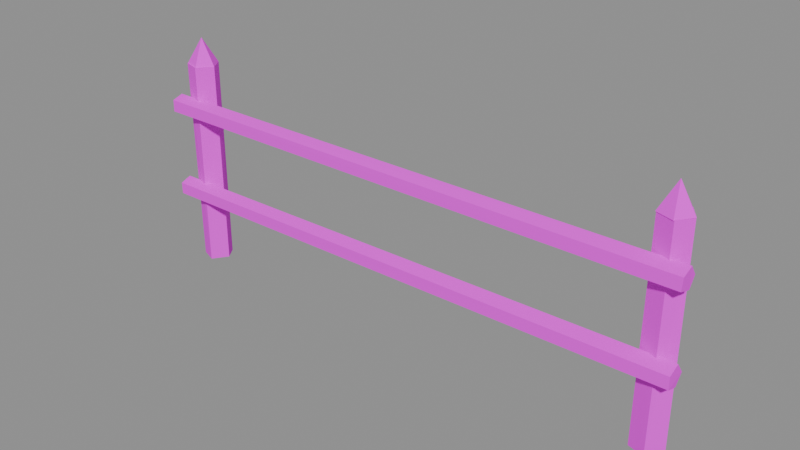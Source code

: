 # Source: SM_Fence.blend  (saved by Blender 5.2.45; exported with 4.5.12 LTS)
import bpy
from mathutils import Matrix  # noqa: F401  (used for matrix-valued properties, if any)

bpy.ops.wm.read_factory_settings(use_empty=True)
scene = bpy.context.scene
scene.name = 'SM_Fence'

# ---- collections
col_sm_fence = bpy.data.collections.new('SM_Fence'); scene.collection.children.link(col_sm_fence)

# ---- images (referenced by path relative to the original .blend; pixels are not part of the script)
import os
ASSET_DIR = os.environ.get("B2B_ASSET_DIR", "")  # directory of the original .blend (textures are referenced by path, not embedded)
HERE = os.path.dirname(os.path.abspath(__file__))  # packed textures are extracted next to this script under _unpacked/

def load_image(name, relpath, width, height, colorspace="sRGB"):
    """Load a texture the original file referenced (path relative to the .blend, or extracted next to this script)."""
    p = next((c for c in (os.path.join(HERE, relpath), os.path.join(ASSET_DIR, relpath)) if relpath and os.path.exists(c)), "")
    if p:
        img = bpy.data.images.load(p, check_existing=True)
        img.name = name
    else:  # same state as the original file: an image datablock whose file is absent (Cycles renders it pink)
        img = bpy.data.images.new(name, width, height)
        img.source = "FILE"
        img.filepath = "//" + (relpath or name)
    img.colorspace_settings.name = colorspace
    return img
img_t_palette = load_image('T_Palette', 'T_Palette.png', 1024, 1024, 'sRGB')

# ---- materials (node trees are filled in below, after node groups)
mat_m_palette = bpy.data.materials.new('M_Palette')

# ---- material node trees
mat_m_palette.use_nodes = True; mat_m_palette.node_tree.nodes.clear()
_N = mat_m_palette.node_tree.nodes; _L = mat_m_palette.node_tree.links
n0 = _N.new('ShaderNodeOutputMaterial'); n0.name = 'Material Output'; n0.location = (0, 0)
n1 = _N.new('ShaderNodeBsdfPrincipled'); n1.name = 'Principled BSDF'; n1.location = (0, 0)
n1.inputs[2].default_value = 1.0
n1.inputs[10].default_value = 0.005
n2 = _N.new('ShaderNodeTexImage'); n2.name = 'Image Texture'; n2.location = (0, 0)
n2.image = img_t_palette
n2.interpolation = 'Closest'
_L.new(n2.outputs[0], n1.inputs[0])
_L.new(n1.outputs[0], n0.inputs[0])
n0.is_active_output = True

# ---- meshes
me_sm_fence = bpy.data.meshes.new('SM_Fence')
me_sm_fence.from_pydata([(1.221, 0.0006084, -0.00123), (1.172, 0.06449, 0.001543), (1.094, 0.04282, 0.00254), (1.093, -0.04203, 0.001014), (1.17, -0.06628, 0.002055), (1.218, 0.001748, 0.9515), (1.174, 0.06682, 0.9499), (1.092, 0.04215, 0.9477), (1.096, -0.03939, 0.9488), (1.174, -0.06334, 0.9532), (1.22, 0.0, 0.95), (1.172, 0.06657, 0.95), (1.093, 0.04114, 0.95), (1.093, -0.04114, 0.95), (1.172, -0.06657, 0.95), (1.15, 0.0, 1.07), (-1.078, -0.001574, 0.00314), (-1.126, 0.06335, -0.003246), (-1.207, 0.04419, 0.001811), (-1.203, -0.039, 3.961e-05), (-1.127, -0.06976, 0.002646), (-1.08, -0.000252, 0.9505), (-1.126, 0.06684, 0.9485), (-1.204, 0.03839, 0.9473), (-1.205, -0.04443, 0.9527), (-1.126, -0.06979, 0.9533), (-1.08, 0.0, 0.95), (-1.128, 0.06657, 0.95), (-1.207, 0.04114, 0.95), (-1.207, -0.04114, 0.95), (-1.128, -0.06657, 0.95), (-1.15, 0.0, 1.07), (1.25, -0.0201, 0.3793), (1.248, -0.05237, 0.3312), (1.251, -0.1122, 0.352), (1.25, -0.112, 0.4069), (1.248, -0.05367, 0.4273), (-1.249, -0.02584, 0.3516), (-1.248, -0.05551, 0.3068), (-1.248, -0.1054, 0.3245), (-1.249, -0.1059, 0.3774), (-1.25, -0.05485, 0.395), (1.25, -0.02151, 0.7625), (1.25, -0.05222, 0.7167), (1.249, -0.1124, 0.7349), (1.252, -0.1111, 0.79), (1.25, -0.05436, 0.8082), (-1.251, -0.02537, 0.7557), (-1.251, -0.05749, 0.7138), (-1.25, -0.1077, 0.7312), (-1.25, -0.1071, 0.785), (-1.252, -0.05487, 0.7997)], [], [(1, 5, 0), (1, 7, 6), (2, 8, 7), (4, 8, 3), (4, 5, 9), (6, 7, 8), (3, 2, 1), (10, 11, 15), (11, 12, 15), (12, 13, 15), (13, 14, 15), (14, 10, 15), (13, 12, 11), (16, 22, 21), (18, 22, 17), (19, 23, 18), (20, 24, 19), (20, 21, 25), (24, 21, 23), (19, 17, 16), (26, 27, 31), (27, 28, 31), (28, 29, 31), (29, 30, 31), (30, 26, 31), (29, 28, 27), (33, 37, 32), (33, 39, 38), (35, 39, 34), (36, 40, 35), (36, 37, 41), (34, 33, 32), (40, 37, 39), (43, 47, 42), (43, 49, 48), (44, 50, 49), (46, 50, 45), (46, 47, 51), (45, 44, 43), (49, 50, 51), (1, 6, 5), (1, 2, 7), (2, 3, 8), (4, 9, 8), (4, 0, 5), (9, 5, 8), (5, 6, 8), (0, 4, 1), (4, 3, 1), (10, 14, 11), (14, 13, 11), (16, 17, 22), (18, 23, 22), (19, 24, 23), (20, 25, 24), (20, 16, 21), (25, 21, 24), (21, 22, 23), (16, 20, 19), (19, 18, 17), (26, 30, 27), (30, 29, 27), (33, 38, 37), (33, 34, 39), (35, 40, 39), (36, 41, 40), (36, 32, 37), (32, 36, 35), (35, 34, 32), (41, 37, 40), (37, 38, 39), (43, 48, 47), (43, 44, 49), (44, 45, 50), (46, 51, 50), (46, 42, 47), (42, 46, 43), (46, 45, 43), (51, 47, 49), (47, 48, 49)])
_uv = me_sm_fence.uv_layers.new(name='UVMap')
_uv.uv.foreach_set('vector', [0.09375, 0.9062, 0.09375, 0.9062, 0.09375, 0.9062, 0.09375, 0.9062, 0.09375, 0.9062, 0.09375, 0.9062, 0.09375, 0.9062, 0.09375, 0.9062, 0.09375, 0.9062, 0.09375, 0.9062, 0.09375, 0.9062, 0.09375, 0.9062, 0.09375, 0.9062, 0.09375, 0.9062, 0.09375, 0.9062, 0.09375, 0.9062, 0.09375, 0.9062, 0.09375, 0.9062, 0.09375, 0.9062, 0.09375, 0.9062, 0.09375, 0.9062, 0.03125, 0.9062, 0.03125, 0.9062, 0.03125, 0.9062, 0.03125, 0.9062, 0.03125, 0.9062, 0.03125, 0.9062, 0.03125, 0.9062, 0.03125, 0.9062, 0.03125, 0.9062, 0.03125, 0.9062, 0.03125, 0.9062, 0.03125, 0.9062, 0.03125, 0.9062, 0.03125, 0.9062, 0.03125, 0.9062, 0.03125, 0.9062, 0.03125, 0.9062, 0.03125, 0.9062, 0.09375, 0.9062, 0.09375, 0.9062, 0.09375, 0.9062, 0.09375, 0.9062, 0.09375, 0.9062, 0.09375, 0.9062, 0.09375, 0.9062, 0.09375, 0.9062, 0.09375, 0.9062, 0.09375, 0.9062, 0.09375, 0.9062, 0.09375, 0.9062, 0.09375, 0.9062, 0.09375, 0.9062, 0.09375, 0.9062, 0.09375, 0.9062, 0.09375, 0.9062, 0.09375, 0.9062, 0.09375, 0.9062, 0.09375, 0.9062, 0.09375, 0.9062, 0.03125, 0.9062, 0.03125, 0.9062, 0.03125, 0.9062, 0.03125, 0.9062, 0.03125, 0.9062, 0.03125, 0.9062, 0.03125, 0.9062, 0.03125, 0.9062, 0.03125, 0.9062, 0.03125, 0.9062, 0.03125, 0.9062, 0.03125, 0.9062, 0.03125, 0.9062, 0.03125, 0.9062, 0.03125, 0.9062, 0.03125, 0.9062, 0.03125, 0.9062, 0.03125, 0.9062, 0.1562, 0.9062, 0.1562, 0.9062, 0.1562, 0.9062, 0.1562, 0.9062, 0.1562, 0.9062, 0.1562, 0.9062, 0.09375, 0.9062, 0.09375, 0.9062, 0.09375, 0.9062, 0.03125, 0.9062, 0.03125, 0.9062, 0.03125, 0.9062, 0.03125, 0.9062, 0.03125, 0.9062, 0.03125, 0.9062, 0.09375, 0.9062, 0.09375, 0.9062, 0.09375, 0.9062, 0.09375, 0.9062, 0.09375, 0.9062, 0.09375, 0.9062, 0.1562, 0.9062, 0.1562, 0.9062, 0.1562, 0.9062, 0.1562, 0.9062, 0.1562, 0.9062, 0.1562, 0.9062, 0.09375, 0.9062, 0.09375, 0.9062, 0.09375, 0.9062, 0.03125, 0.9062, 0.03125, 0.9062, 0.03125, 0.9062, 0.03125, 0.9062, 0.03125, 0.9062, 0.03125, 0.9062, 0.09375, 0.9062, 0.09375, 0.9062, 0.09375, 0.9062, 0.09375, 0.9062, 0.09375, 0.9062, 0.09375, 0.9062, 0.09375, 0.9062, 0.09375, 0.9062, 0.09375, 0.9062, 0.09375, 0.9062, 0.09375, 0.9062, 0.09375, 0.9062, 0.09375, 0.9062, 0.09375, 0.9062, 0.09375, 0.9062, 0.09375, 0.9062, 0.09375, 0.9062, 0.09375, 0.9062, 0.09375, 0.9062, 0.09375, 0.9062, 0.09375, 0.9062, 0.09375, 0.9062, 0.09375, 0.9062, 0.09375, 0.9062, 0.09375, 0.9062, 0.09375, 0.9062, 0.09375, 0.9062, 0.09375, 0.9062, 0.09375, 0.9062, 0.09375, 0.9062, 0.09375, 0.9062, 0.09375, 0.9062, 0.09375, 0.9062, 0.03125, 0.9062, 0.03125, 0.9062, 0.03125, 0.9062, 0.03125, 0.9062, 0.03125, 0.9062, 0.03125, 0.9062, 0.09375, 0.9062, 0.09375, 0.9062, 0.09375, 0.9062, 0.09375, 0.9062, 0.09375, 0.9062, 0.09375, 0.9062, 0.09375, 0.9062, 0.09375, 0.9062, 0.09375, 0.9062, 0.09375, 0.9062, 0.09375, 0.9062, 0.09375, 0.9062, 0.09375, 0.9062, 0.09375, 0.9062, 0.09375, 0.9062, 0.09375, 0.9062, 0.09375, 0.9062, 0.09375, 0.9062, 0.09375, 0.9062, 0.09375, 0.9062, 0.09375, 0.9062, 0.09375, 0.9062, 0.09375, 0.9062, 0.09375, 0.9062, 0.09375, 0.9062, 0.09375, 0.9062, 0.09375, 0.9062, 0.03125, 0.9062, 0.03125, 0.9062, 0.03125, 0.9062, 0.03125, 0.9062, 0.03125, 0.9062, 0.03125, 0.9062, 0.1562, 0.9062, 0.1562, 0.9062, 0.1562, 0.9062, 0.1562, 0.9062, 0.1562, 0.9062, 0.1562, 0.9062, 0.09375, 0.9062, 0.09375, 0.9062, 0.09375, 0.9062, 0.03125, 0.9062, 0.03125, 0.9062, 0.03125, 0.9062, 0.03125, 0.9062, 0.03125, 0.9062, 0.03125, 0.9062, 0.09375, 0.9062, 0.09375, 0.9062, 0.09375, 0.9062, 0.09375, 0.9062, 0.09375, 0.9062, 0.09375, 0.9062, 0.09375, 0.9062, 0.09375, 0.9062, 0.09375, 0.9062, 0.09375, 0.9062, 0.09375, 0.9062, 0.09375, 0.9062, 0.1562, 0.9062, 0.1562, 0.9062, 0.1562, 0.9062, 0.1562, 0.9062, 0.1562, 0.9062, 0.1562, 0.9062, 0.09375, 0.9062, 0.09375, 0.9062, 0.09375, 0.9062, 0.03125, 0.9062, 0.03125, 0.9062, 0.03125, 0.9062, 0.03125, 0.9062, 0.03125, 0.9062, 0.03125, 0.9062, 0.09375, 0.9062, 0.09375, 0.9062, 0.09375, 0.9062, 0.09375, 0.9062, 0.09375, 0.9062, 0.09375, 0.9062, 0.09375, 0.9062, 0.09375, 0.9062, 0.09375, 0.9062, 0.09375, 0.9062, 0.09375, 0.9062, 0.09375, 0.9062])
me_sm_fence.materials.append(mat_m_palette)
me_sm_fence.update()

# ---- objects
ob_sm_fence = bpy.data.objects.new('SM_Fence', me_sm_fence)

# ---- transforms, parenting, visibility, modifiers, constraints
ob_sm_fence.location = (0.0, 0.0, 0.0)

# ---- collection membership
col_sm_fence.objects.link(ob_sm_fence)

# ---- scene / render settings (as saved in the file)
scene.frame_start = 1; scene.frame_end = 250; scene.frame_set(1)
scene.render.engine = 'BLENDER_EEVEE_NEXT'
scene.render.image_settings.exr_codec = 'NONE'
scene.render.use_bake_clear = False
scene.render.bake_margin = 0
scene.render.bake_bias = 0.0
scene.render.bake_samples = 0
scene.render.simplify_subdivision_render = 0
scene.render.simplify_child_particles_render = 0.0
scene.render.compositor_device = 'GPU'
scene.eevee.use_volume_custom_range = False
scene.eevee.gtao_distance = 0.0
scene.eevee.use_fast_gi = False
scene.eevee.fast_gi_thickness_near = 0.1
scene.eevee.fast_gi_thickness_far = 0.0
scene.eevee.ray_tracing_options.screen_trace_thickness = 0.1
bpy.context.view_layer.update()

# ---- added for rendering (the .blend has no active camera and no usable light): camera, sun + grey world if the file has none
cam_auto = bpy.data.cameras.new('AutoCamera')
cam_auto.lens = 50.0
cam_auto.sensor_width = 36.0
cam_auto.clip_end = 1000.0
ob_auto_camera = bpy.data.objects.new('AutoCamera', cam_auto)
scene.collection.objects.link(ob_auto_camera)
ob_auto_camera.location = (2.52567, -3.05376, 2.55403)
ob_auto_camera.rotation_euler = (1.09748, -7.21219e-08, 0.694738)
scene.camera = ob_auto_camera
light_auto_sun = bpy.data.lights.new('AutoSun', 'SUN')
light_auto_sun.energy = 3.0
light_auto_sun.angle = 0.0523599
ob_auto_sun = bpy.data.objects.new('AutoSun', light_auto_sun)
scene.collection.objects.link(ob_auto_sun)
ob_auto_sun.rotation_euler = (0.872665, 0.174533, 0.523599)
if scene.world is None:
    world_auto = bpy.data.worlds.new('AutoWorld')
    world_auto.color = (0.3, 0.3, 0.3)
    scene.world = world_auto
bpy.context.view_layer.update()
